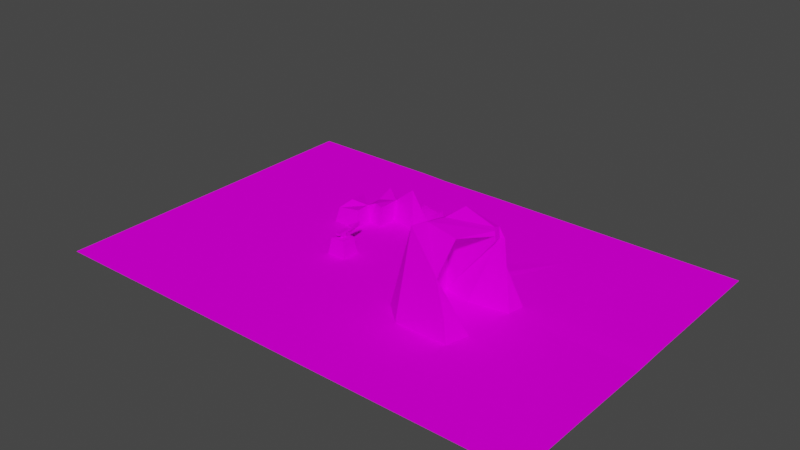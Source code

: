 # Source: test_map.blend  (saved by Blender 2.80.75; exported with 4.5.12 LTS)
import bpy
from mathutils import Matrix  # noqa: F401  (used for matrix-valued properties, if any)

bpy.ops.wm.read_factory_settings(use_empty=True)
scene = bpy.context.scene
scene.name = 'Scene'

# ---- collections
col_collection = bpy.data.collections.new('Collection'); scene.collection.children.link(col_collection)

# ---- images (referenced by path relative to the original .blend; pixels are not part of the script)
import os
ASSET_DIR = os.environ.get("B2B_ASSET_DIR", "")  # directory of the original .blend (textures are referenced by path, not embedded)
HERE = os.path.dirname(os.path.abspath(__file__))  # packed textures are extracted next to this script under _unpacked/

def load_image(name, relpath, width, height, colorspace="sRGB"):
    """Load a texture the original file referenced (path relative to the .blend, or extracted next to this script)."""
    p = next((c for c in (os.path.join(HERE, relpath), os.path.join(ASSET_DIR, relpath)) if relpath and os.path.exists(c)), "")
    if p:
        img = bpy.data.images.load(p, check_existing=True)
        img.name = name
    else:  # same state as the original file: an image datablock whose file is absent (Cycles renders it pink)
        img = bpy.data.images.new(name, width, height)
        img.source = "FILE"
        img.filepath = "//" + (relpath or name)
    img.colorspace_settings.name = colorspace
    return img
img_env_tex_large = load_image('env_tex_large', 'env_tex_large.png', 1024, 1024, 'sRGB')

# ---- materials (node trees are filled in below, after node groups)
mat_material_001 = bpy.data.materials.new('Material.001')
mat_material_001.use_backface_culling = True
mat_material_001.use_transparent_shadow = False

# ---- material node trees
mat_material_001.use_nodes = True; mat_material_001.node_tree.nodes.clear()
_N = mat_material_001.node_tree.nodes; _L = mat_material_001.node_tree.links
n0 = _N.new('ShaderNodeOutputMaterial'); n0.name = 'Material Output'; n0.location = (300, 300)
n1 = _N.new('ShaderNodeBsdfPrincipled'); n1.name = 'Principled BSDF'; n1.location = (10, 300)
n1.distribution = 'GGX'
n1.subsurface_method = 'BURLEY'
n1.inputs[2].default_value = 1.0
n1.inputs[3].default_value = 1.45
n1.inputs[13].default_value = 0.0
n1.inputs[27].default_value = (0.0, 0.0, 0.0, 1.0)
n1.inputs[28].default_value = 1.0
n2 = _N.new('ShaderNodeTexImage'); n2.name = 'Image Texture'; n2.location = (-280, 280)
n2.image = img_env_tex_large
n2.interpolation = 'Closest'
_L.new(n1.outputs[0], n0.inputs[0])
_L.new(n2.outputs[0], n1.inputs[0])
n0.is_active_output = True

# ---- world
world_world = bpy.data.worlds.new('World'); scene.world = world_world
world_world.use_nodes = True; world_world.node_tree.nodes.clear()
_N = world_world.node_tree.nodes; _L = world_world.node_tree.links
n0 = _N.new('ShaderNodeOutputWorld'); n0.name = 'World Output'; n0.location = (300, 300)
n1 = _N.new('ShaderNodeBackground'); n1.name = 'Background'; n1.location = (10, 300)
n1.inputs[0].default_value = (0.05088, 0.05088, 0.05088, 1.0)
_L.new(n1.outputs[0], n0.inputs[0])
n0.is_active_output = True
world_world.color = (0.05088, 0.05088, 0.05088)
world_world.use_sun_shadow = False
world_world.sun_shadow_jitter_overblur = 0.0

# ---- meshes
me_plane_001 = bpy.data.meshes.new('Plane.001')
me_plane_001.from_pydata([(-4.984, 5.579, 0.0), (-4.984, 4.343, 0.0), (-4.984, 2.429, 0.0), (-0.5305, 6.312, 0.0), (-0.5431, 0.5431, 0.0), (-0.5431, -0.5431, 0.0), (0.5431, -0.5431, 0.0), (0.5431, 0.5431, 0.0), (-0.4002, 0.4002, 0.938), (-0.4002, -0.4002, 0.938), (0.4002, -0.4002, 0.938), (0.4002, 0.4002, 0.938), (-0.1247, 0.1247, 0.9822), (-0.1247, -0.1247, 0.9822), (0.1247, -0.1247, 0.9822), (0.1247, 0.1247, 0.9822), (-2.765, -4.588, 0.0), (2.434, -4.588, 0.0), (-4.984, -2.429, 0.0), (-4.984, -4.588, 0.0), (-0.1077, 0.1547, 1.154), (-0.1077, -0.1547, 1.154), (0.1077, -0.1547, 1.154), (0.1077, 0.1547, 1.154), (-0.1077, 0.1547, 1.276), (-0.1077, -0.1547, 1.276), (0.1077, -0.1547, 1.276), (0.1077, 0.1547, 1.276), (-0.1077, -0.3808, 1.154), (0.1077, -0.3808, 1.154), (-0.1077, -0.3808, 1.276), (0.1077, -0.3808, 1.276), (-0.1077, 0.4973, 1.154), (0.1077, 0.4973, 1.154), (-0.1077, 0.4973, 1.276), (0.1077, 0.4973, 1.276), (1.863e-07, 1.325, 1.1), (1.863e-07, 1.325, 1.338), (2.384e-07, 0.4973, 0.9526), (2.384e-07, 0.4973, 1.453), (-2.765, -2.429, 0.0), (2.434, -2.815, 0.0), (-2.765, 2.429, 0.0), (2.434, 2.429, 0.0), (-2.765, 2.789, 0.7223), (2.434, 2.789, 0.0), (-1.273, 2.429, 0.0), (-1.273, 2.789, 0.0), (-1.421, 2.789, 0.9574), (-1.469, 2.429, 0.0), (-2.345, 3.36, 1.129), (2.434, 3.603, 0.0), (-1.273, 3.603, 0.0), (-1.421, 3.603, 0.9574), (-0.3407, 2.789, 0.0), (-0.4229, 3.38, 0.0), (-1.011, 3.773, 1.13), (-2.765, 4.343, 0.0), (-0.4229, 3.603, 1.13), (-2.526, 4.531, 0.9574), (-1.421, 4.56, 0.9574), (-1.421, 5.517, 1.333), (-1.501, 4.807, 0.0), (-1.679, 5.579, 0.0), (2.42, 4.547, -0.01387), (-0.4369, 4.637, -0.01387), (-0.4369, 4.859, 1.116), (-0.5305, 5.579, 0.0), (1.153, 4.346, -0.01387), (0.7015, 4.859, 2.048), (0.3738, 5.543, -0.004253), (2.42, 5.587, -0.01387), (2.162, 5.307, 0.959), (0.8898, 5.617, 0.965), (2.162, 5.644, 0.959), (-1.679, 6.312, 0.0), (-4.984, 6.312, 0.0), (0.3738, 6.276, -0.004253), (2.42, 6.32, -0.01387), (5.285, -4.588, 0.0), (5.285, -2.429, 0.0), (5.285, 2.164, 0.0), (5.276, 3.764, -0.009249), (5.271, 6.32, -0.01387), (6.083, -1.847, 4.322), (5.285, -3.507, 0.0), (6.114, 0.7051, 3.82), (6.489, -3.507, 0.0), (6.48, 3.764, -0.009249), (6.165, 2.979, 0.7337), (6.48, 3.764, -0.009249), (6.408, 2.661, 3.861), (9.476, -4.588, 0.0), (9.476, -3.507, 0.0), (9.341, -3.507, 1.38), (8.361, -2.819, 2.779), (7.495, 3.361, 0.02945), (7.295, 0.7176, 4.737), (8.1, 1.435, 3.861), (10.22, 1.556, -0.02697), (7.386, 1.953, 3.861), (7.306, 1.475, -0.009249), (6.761, -0.1837, 4.334), (9.386, 6.32, -0.01387), (10.07, 0.6325, -0.04657), (7.939, 0.2079, -0.007375), (6.404, -1.061, 4.328), (8.153, -1.149, 4.036), (6.38, 0.5117, -0.007375), (6.583, 0.5117, 3.054), (6.583, -1.276, 3.054), (6.583, -1.276, 1.37), (6.469, -1.942, -0.007375), (8.412, -2.571, -0.007375), (9.817, -2.22, -0.007375), (9.173, 0.4449, 4.15), (9.241, 0.3908, 3.918), (9.265, 0.4376, 3.645), (9.265, 0.7857, 3.716), (9.499, 0.831, 3.694), (8.996, 1.061, 4.083), (8.975, 0.6796, 4.203), (10.77, 0.6325, -0.04657), (10.77, 6.32, -0.01387), (10.77, 1.556, -0.02697), (10.77, -3.507, 0.0), (10.77, -4.588, 0.0), (10.77, -2.22, -0.007375), (4.976, 0.6249, 0.0), (6.094, -0.9853, 4.152), (-10.8, 9.193, 0.004931), (-10.8, 7.003, 0.004931), (-10.8, 3.613, 0.004931), (-2.906, 10.49, 0.004931), (-6.864, -8.816, 0.004931), (2.344, -8.816, 0.004931), (-10.8, -4.991, 0.004931), (-10.8, -8.816, 0.004931), (-4.941, 10.49, 0.004931), (-10.8, 10.49, 0.004931), (-1.305, 10.43, -0.002601), (2.319, 10.51, -0.01964), (7.395, -8.816, 0.004931), (7.37, 10.51, -0.01964), (14.82, -8.816, 0.004931), (14.66, 10.51, -0.01964), (17.11, 0.4311, -0.07756), (17.11, 10.51, -0.01964), (17.11, 2.067, -0.04285), (17.11, -6.902, 0.004931), (17.11, -8.816, 0.004931), (17.11, -4.622, -0.008132)], [], [(6, 7, 11, 10), (63, 67, 3, 75), (67, 70, 77, 3), (4, 7, 43, 46), (46, 49, 4), (11, 8, 12, 15), (4, 5, 9, 8), (7, 4, 8, 11), (5, 6, 10, 9), (40, 42, 2, 18), (9, 10, 14, 13), (10, 11, 15, 14), (8, 9, 13, 12), (14, 15, 23, 22), (16, 40, 18, 19), (42, 57, 1, 2), (41, 40, 16, 17), (23, 20, 32, 33), (12, 13, 21, 20), (15, 12, 20, 23), (13, 14, 22, 21), (25, 26, 27, 24), (22, 26, 31, 29), (22, 23, 27, 26), (20, 21, 25, 24), (28, 29, 31, 30), (21, 22, 29, 28), (25, 21, 28, 30), (26, 25, 30, 31), (35, 33, 36, 37), (20, 24, 34, 32), (27, 23, 33, 35), (24, 27, 35, 34), (34, 35, 39), (32, 34, 37, 36), (35, 37, 39), (37, 34, 39), (32, 36, 38), (33, 32, 38), (36, 33, 38), (1, 57, 0), (49, 42, 40), (7, 6, 41, 43), (5, 4, 49), (57, 62, 0), (62, 63, 0), (5, 40, 41, 6), (49, 40, 5), (46, 43, 45, 54, 47), (42, 49, 48, 44), (48, 49, 46, 47), (48, 47, 52, 53), (54, 45, 51, 55), (44, 48, 53, 50), (47, 54, 55, 52), (53, 52, 56), (52, 55, 58, 56), (53, 60, 59, 50), (57, 59, 60, 62), (42, 59, 57), (61, 63, 62, 60), (58, 55, 65, 66), (51, 68, 65), (42, 44, 59), (44, 50, 59), (56, 60, 53), (58, 66, 56), (60, 56, 66), (61, 60, 66), (63, 61, 67), (66, 67, 61), (68, 64, 69), (69, 64, 70), (66, 69, 70, 67), (65, 68, 69, 66), (71, 70, 73, 74), (72, 74, 73), (64, 71, 74, 72), (70, 64, 72, 73), (65, 55, 51), (51, 64, 68), (70, 71, 78, 77), (0, 63, 75, 76), (64, 51, 82), (43, 41, 80, 128, 81), (51, 45, 81, 82), (45, 43, 81), (71, 64, 82), (41, 17, 79, 85), (78, 71, 82, 83), (41, 85, 80), (128, 80, 84, 129), (80, 85, 87), (84, 80, 87), (85, 79, 87), (82, 81, 88), (88, 81, 89, 90), (90, 89, 91), (91, 89, 86), (87, 79, 92, 93), (87, 93, 94), (94, 95, 87), (87, 95, 84), (90, 91, 96), (101, 100, 98, 99), (91, 86, 97, 98, 100), (96, 91, 100, 101), (98, 97, 102, 121, 120), (104, 119, 118, 105), (97, 86, 102), (116, 115, 107, 109), (86, 129, 84, 106, 102), (99, 98, 120, 119, 104), (95, 107, 106, 84), (108, 117, 116, 109), (121, 115, 116), (105, 118, 117, 108), (109, 107, 110), (109, 110, 108), (110, 111, 108), (111, 112, 108), (107, 95, 110), (110, 95, 111), (112, 111, 95), (95, 113, 112), (113, 95, 114), (93, 95, 94), (93, 114, 95), (108, 112, 105), (112, 113, 105), (105, 113, 104), (113, 114, 104), (116, 118, 120), (107, 115, 121, 102, 106), (116, 117, 118), (118, 119, 120), (120, 121, 116), (96, 101, 103), (101, 99, 103), (83, 82, 103), (90, 96, 103), (114, 93, 125, 127), (103, 99, 124, 123), (93, 92, 126, 125), (104, 114, 127, 122), (99, 104, 122, 124), (103, 82, 90), (86, 89, 81), (81, 128, 129, 86), (79, 17, 135, 142), (126, 92, 144, 150), (75, 3, 133, 138), (76, 75, 138, 139), (124, 122, 146, 148), (92, 79, 142, 144), (1, 0, 130, 131), (78, 83, 143, 141), (16, 19, 137, 134), (125, 126, 150, 149), (103, 123, 147, 145), (77, 78, 141, 140), (123, 124, 148, 147), (18, 2, 132, 136), (122, 127, 151, 146), (83, 103, 145, 143), (0, 76, 139, 130), (127, 125, 149, 151), (19, 18, 136, 137), (3, 77, 140, 133), (2, 1, 131, 132), (17, 16, 134, 135)])
_uv = me_plane_001.uv_layers.new(name='UVMap')
_uv.uv.foreach_set('vector', [0.422, 0.9345, 0.422, 0.9915, 0.3737, 0.984, 0.3737, 0.942, 0.03765, 0.1736, 0.03765, 0.234, 0.0004135, 0.234, 0.0004137, 0.1736, 0.03765, 0.234, 0.03949, 0.2815, 0.002248, 0.2815, 0.0004135, 0.234, 0.2937, 0.2333, 0.2937, 0.2904, 0.1978, 0.3897, 0.1978, 0.195, 0.1978, 0.195, 0.1978, 0.1847, 0.2937, 0.2333, 0.8147, 0.9431, 0.8554, 0.9431, 0.8413, 0.9575, 0.8287, 0.9575, 0.7665, 0.9431, 0.7665, 1.0, 0.7184, 0.9922, 0.7184, 0.9502, 0.8147, 0.9431, 0.8147, 0.9998, 0.7665, 0.9921, 0.7665, 0.9503, 0.3102, 0.9387, 0.3102, 0.9957, 0.262, 0.9882, 0.262, 0.9461, 0.4448, 0.1166, 0.1978, 0.1166, 0.1978, 5.812e-06, 0.4448, 1.3e-05, 0.8554, 0.9851, 0.8147, 0.9851, 0.8287, 0.9706, 0.8413, 0.9706, 0.8147, 0.9851, 0.8147, 0.9431, 0.8287, 0.9575, 0.8287, 0.9706, 0.8554, 0.9431, 0.8554, 0.9851, 0.8413, 0.9706, 0.8413, 0.9575, 0.9786, 0.2431, 0.9808, 0.256, 0.9724, 0.2591, 0.9697, 0.2431, 0.5546, 0.1166, 0.4448, 0.1166, 0.4448, 1.3e-05, 0.5546, 1.618e-05, 0.1978, 0.1166, 0.1005, 0.1166, 0.1005, 2.906e-06, 0.1978, 5.812e-06, 0.4645, 0.3897, 0.4448, 0.1166, 0.5546, 0.1166, 0.5546, 0.3897, 0.7775, 0.5509, 0.7669, 0.5511, 0.7669, 0.5332, 0.7775, 0.5329, 0.549, 0.9641, 0.5468, 0.977, 0.5379, 0.9769, 0.5406, 0.9609, 0.7957, 0.545, 0.7957, 0.558, 0.7872, 0.5574, 0.7872, 0.5462, 0.8042, 0.545, 0.8042, 0.5581, 0.7957, 0.5573, 0.7957, 0.546, 0.5411, 0.8621, 0.5301, 0.8621, 0.5301, 0.8458, 0.5411, 0.8458, 0.9697, 0.2431, 0.9637, 0.2442, 0.9617, 0.2325, 0.9677, 0.2314, 0.9697, 0.2431, 0.9724, 0.2591, 0.9664, 0.2602, 0.9637, 0.2442, 0.5406, 0.9609, 0.5379, 0.9769, 0.5318, 0.9758, 0.5346, 0.9598, 0.8032, 0.5329, 0.8032, 0.5443, 0.7971, 0.5443, 0.7971, 0.533, 0.7775, 0.5332, 0.7882, 0.5329, 0.7882, 0.5448, 0.7775, 0.545, 0.5318, 0.9758, 0.5379, 0.9769, 0.5359, 0.9886, 0.5298, 0.9875, 0.5301, 0.8621, 0.5411, 0.8621, 0.5411, 0.874, 0.5301, 0.874, 0.9694, 0.2779, 0.9754, 0.2768, 0.9845, 0.3194, 0.9728, 0.3215, 0.5406, 0.9609, 0.5346, 0.9598, 0.5376, 0.9422, 0.5437, 0.9433, 0.9664, 0.2602, 0.9724, 0.2591, 0.9754, 0.2768, 0.9694, 0.2779, 0.5411, 0.8458, 0.5301, 0.8458, 0.5301, 0.8278, 0.5411, 0.8278, 0.7971, 0.5329, 0.7971, 0.5443, 0.7882, 0.5386, 0.5437, 0.9433, 0.5376, 0.9422, 0.5416, 0.8984, 0.5535, 0.9006, 0.9694, 0.2779, 0.9728, 0.3215, 0.9598, 0.2797, 0.5416, 0.8984, 0.5376, 0.9422, 0.5285, 0.9401, 0.5437, 0.9433, 0.5535, 0.9006, 0.5535, 0.9447, 0.7872, 0.5569, 0.7775, 0.5515, 0.7872, 0.545, 0.9845, 0.3194, 0.9754, 0.2768, 0.9845, 0.2753, 0.1005, 2.906e-06, 0.1005, 0.1166, 0.03765, 1.077e-06, 0.1978, 0.1847, 0.1978, 0.1166, 0.4448, 0.1166, 0.2937, 0.2904, 0.3489, 0.2904, 0.4645, 0.3897, 0.1978, 0.3897, 0.3489, 0.2333, 0.2937, 0.2333, 0.1978, 0.1847, 0.1005, 0.1166, 0.07694, 0.183, 0.03765, 1.077e-06, 0.07694, 0.183, 0.03765, 0.1736, 0.03765, 1.077e-06, 0.3489, 0.2333, 0.4448, 0.1166, 0.4645, 0.3897, 0.3489, 0.2904, 0.1978, 0.1847, 0.4448, 0.1166, 0.3489, 0.2333, 0.1978, 0.195, 0.1978, 0.3897, 0.1795, 0.3897, 0.1795, 0.244, 0.1795, 0.195, 0.5301, 0.8282, 0.5301, 0.8963, 0.4793, 0.8984, 0.4912, 0.8278, 0.9598, 0.3026, 0.9122, 0.3214, 0.9106, 0.3215, 0.9106, 0.3026, 0.9598, 0.3026, 0.9106, 0.3026, 0.9106, 0.2599, 0.9598, 0.2599, 0.1795, 0.244, 0.1795, 0.3897, 0.1381, 0.3897, 0.1495, 0.2396, 0.8889, 0.3181, 0.8212, 0.3084, 0.8268, 0.2661, 0.8716, 0.2853, 0.1795, 0.195, 0.1795, 0.244, 0.1495, 0.2396, 0.1381, 0.195, 0.177, 0.981, 0.1843, 0.9312, 0.1977, 0.9912, 0.1843, 0.9312, 0.2278, 0.9295, 0.2278, 0.9899, 0.1977, 0.9912, 0.8268, 0.2661, 0.8335, 0.2163, 0.8889, 0.2257, 0.8716, 0.2853, 0.4724, 0.9714, 0.4246, 0.9624, 0.4226, 0.9049, 0.4724, 0.9079, 0.3205, 0.9387, 0.2712, 0.8278, 0.3205, 0.8383, 0.5285, 0.8984, 0.5285, 0.9692, 0.4899, 0.9672, 0.4793, 0.9163, 0.4793, 0.8939, 0.4226, 0.9049, 0.4226, 0.8388, 0.4793, 0.8278, 0.1381, 0.3897, 0.1003, 0.3225, 0.08556, 0.2389, 0.3205, 0.9387, 0.2838, 0.9199, 0.2712, 0.8278, 0.2838, 0.9199, 0.262, 0.8886, 0.2712, 0.8278, 0.8073, 0.2542, 0.8335, 0.2163, 0.8268, 0.2661, 0.7765, 0.2588, 0.7859, 0.1935, 0.8073, 0.2542, 0.8335, 0.2163, 0.8073, 0.2542, 0.7859, 0.1935, 0.84, 0.1663, 0.8335, 0.2163, 0.7859, 0.1935, 0.9728, 0.9863, 0.9056, 0.9703, 0.9753, 0.9263, 0.9155, 0.9155, 0.9753, 0.9263, 0.9056, 0.9703, 0.06136, 0.8688, 0.1117, 0.8278, 0.1117, 0.9698, 0.8708, 0.8545, 0.9772, 0.7665, 0.9772, 0.8789, 0.9155, 0.9155, 0.8708, 0.8545, 0.9772, 0.8789, 0.9753, 0.9263, 0.0, 0.9238, 0.06136, 0.8688, 0.1117, 0.9698, 0.03713, 0.9705, 0.3737, 0.9345, 0.3737, 0.8278, 0.4226, 0.8535, 0.4226, 0.9198, 0.6964, 0.8167, 0.7136, 0.8163, 0.7136, 0.8831, 0.3205, 0.9946, 0.3205, 0.9399, 0.3715, 0.9368, 0.3715, 0.9546, 0.3737, 0.8278, 0.3737, 0.9368, 0.3205, 0.9185, 0.3227, 0.8513, 0.08556, 0.2389, 0.1495, 0.2396, 0.1381, 0.3897, 0.1381, 0.3897, 0.09013, 0.389, 0.1003, 0.3225, 0.03949, 0.2815, 0.03724, 0.389, 4.849e-08, 0.389, 0.002248, 0.2815, 0.03765, 1.077e-06, 0.03765, 0.1736, 0.0004137, 0.1736, 0.0004137, 0.0, 0.09013, 0.389, 0.1381, 0.3897, 0.13, 0.539, 0.1978, 0.3897, 0.4645, 0.3897, 0.4448, 0.5395, 0.2896, 0.5233, 0.2113, 0.5395, 0.1381, 0.3897, 0.1795, 0.3897, 0.2113, 0.5395, 0.13, 0.539, 0.1795, 0.3897, 0.1978, 0.3897, 0.2113, 0.5395, 0.03724, 0.389, 0.09013, 0.389, 0.13, 0.539, 0.4645, 0.3897, 0.5546, 0.3897, 0.5546, 0.5395, 0.4996, 0.5395, 4.849e-08, 0.389, 0.03724, 0.389, 0.13, 0.539, 0.0, 0.5388, 0.4645, 0.3897, 0.4996, 0.5395, 0.4448, 0.5395, 0.7765, 0.1697, 0.7765, 0.3287, 0.5546, 0.2977, 0.5629, 0.2524, 0.4448, 0.5395, 0.4996, 0.5395, 0.4996, 0.6028, 0.7669, 0.3287, 0.7669, 0.5616, 0.704, 0.5578, 0.4996, 0.5395, 0.5546, 0.5395, 0.4996, 0.6028, 0.13, 0.539, 0.2113, 0.5395, 0.13, 0.6023, 0.7716, 0.0, 0.7751, 0.08795, 0.7351, 0.0426, 0.7716, 0.0, 0.7716, 0.0, 0.7351, 0.0426, 0.5757, 0.05999, 0.5757, 0.05999, 0.7351, 0.0426, 0.5793, 0.1635, 0.4996, 0.6028, 0.5546, 0.5395, 0.5546, 0.7597, 0.4996, 0.7597, 0.704, 0.5578, 0.5546, 0.5295, 0.5737, 0.4601, 0.5737, 0.4601, 0.6368, 0.393, 0.704, 0.5578, 0.704, 0.5578, 0.6368, 0.393, 0.7669, 0.3287, 0.9672, 0.3287, 0.9672, 0.5369, 0.9138, 0.3329, 0.9138, 0.3305, 0.9138, 0.5303, 0.875, 0.5329, 0.7669, 0.3287, 0.5546, 0.8163, 0.5643, 0.7129, 0.6226, 0.7289, 0.6532, 0.7755, 0.6116, 0.7927, 1.0, 0.5554, 1.0, 0.7665, 0.9624, 0.7647, 0.9056, 0.5721, 0.6532, 0.7755, 0.6226, 0.7289, 0.6073, 0.676, 0.7058, 0.7482, 0.7021, 0.7679, 0.7184, 0.7665, 0.745, 0.5702, 0.7569, 0.5692, 0.8261, 0.7665, 0.6226, 0.7289, 0.5643, 0.7129, 0.6073, 0.676, 0.5546, 0.9825, 0.5553, 0.9842, 0.6039, 0.8982, 0.6964, 0.9842, 0.5643, 0.7129, 0.5843, 0.6266, 0.5944, 0.5826, 0.6005, 0.6267, 0.6073, 0.676, 0.9299, 0.2234, 0.9362, 0.003596, 0.956, 0.0, 0.9679, 0.02454, 0.9767, 0.2234, 0.7184, 0.5616, 0.6878, 0.6445, 0.6005, 0.6267, 0.5944, 0.5826, 0.9056, 0.7635, 0.7565, 0.5755, 0.7575, 0.5616, 0.8933, 0.6043, 0.2278, 0.9483, 0.2296, 0.9352, 0.241, 0.9299, 0.8261, 0.7665, 0.7569, 0.5692, 0.7565, 0.5755, 0.9056, 0.7635, 0.6964, 0.9842, 0.6039, 0.8982, 0.693, 0.8907, 0.719, 0.9431, 0.7184, 0.8491, 0.8708, 0.9427, 0.7184, 0.8491, 0.8029, 0.8488, 0.8708, 0.9427, 0.8029, 0.8488, 0.8708, 0.8137, 0.8708, 0.9427, 0.6039, 0.8982, 0.6055, 0.8163, 0.693, 0.8907, 0.262, 0.8278, 0.262, 0.9295, 0.177, 0.8341, 0.8708, 0.8137, 0.8029, 0.8488, 0.7466, 0.7665, 0.9299, 0.0, 0.8688, 0.1327, 0.7765, 0.08885, 0.8688, 0.1327, 0.9299, 0.0, 0.9299, 0.1663, 0.9106, 0.1663, 0.9106, 0.3215, 0.8889, 0.2354, 0.177, 0.9831, 0.1117, 0.9831, 0.1489, 0.8278, 0.2953, 0.597, 0.4201, 0.6018, 0.3108, 0.6789, 0.4201, 0.6018, 0.452, 0.7038, 0.3108, 0.6789, 0.3108, 0.6789, 0.452, 0.7038, 0.2892, 0.7907, 0.452, 0.7038, 0.4342, 0.7776, 0.2892, 0.7907, 0.241, 0.9299, 0.2551, 0.9481, 0.2377, 0.9666, 0.6878, 0.6445, 0.7184, 0.7388, 0.7058, 0.7482, 0.6073, 0.676, 0.6005, 0.6267, 0.241, 0.9299, 0.2551, 0.9295, 0.2551, 0.9481, 0.5411, 0.8378, 0.548, 0.8278, 0.548, 0.8623, 0.2377, 0.9666, 0.2278, 0.9483, 0.241, 0.9299, 0.1504, 0.6556, 0.2463, 0.6457, 2.424e-08, 0.755, 0.2463, 0.6457, 0.2422, 0.7988, 2.424e-08, 0.755, 0.0, 0.5388, 0.13, 0.539, 2.424e-08, 0.755, 0.13, 0.6023, 0.1504, 0.6556, 2.424e-08, 0.755, 0.4342, 0.7776, 0.4996, 0.7597, 0.4996, 0.8278, 0.4342, 0.8278, 2.424e-08, 0.755, 0.2422, 0.7988, 0.2422, 0.8278, 0.0, 0.8278, 0.4996, 0.7597, 0.5546, 0.7597, 0.5546, 0.8278, 0.4996, 0.8278, 0.2892, 0.7907, 0.4342, 0.7776, 0.4342, 0.8278, 0.2892, 0.8278, 0.2422, 0.7988, 0.2892, 0.7907, 0.2892, 0.8278, 0.2422, 0.8278, 2.424e-08, 0.755, 0.13, 0.539, 0.13, 0.6023, 0.5793, 0.1635, 0.7351, 0.0426, 0.7751, 0.08795, 0.7751, 0.08795, 0.7765, 0.1697, 0.5629, 0.2524, 0.5793, 0.1635, 0.5546, 0.5395, 0.5546, 0.3897, 0.5546, 0.3897, 0.5546, 0.5395, 0.5546, 0.8278, 0.5546, 0.7597, 0.5546, 0.7597, 0.5546, 0.8278, 0.0004137, 0.1736, 0.0004135, 0.234, 0.0004135, 0.234, 0.0004137, 0.1736, 0.0004137, 0.0, 0.0004137, 0.1736, 0.0004137, 0.1736, 0.0004137, 0.0, 0.2422, 0.8278, 0.2892, 0.8278, 0.2892, 0.8278, 0.2422, 0.8278, 0.5546, 0.7597, 0.5546, 0.5395, 0.5546, 0.5395, 0.5546, 0.7597, 0.1005, 2.906e-06, 0.03765, 1.077e-06, 0.03765, 1.077e-06, 0.1005, 2.906e-06, 4.849e-08, 0.389, 0.0, 0.5388, 0.0, 0.5388, 4.849e-08, 0.389, 0.5546, 0.1166, 0.5546, 1.618e-05, 0.5546, 1.618e-05, 0.5546, 0.1166, 0.4996, 0.8278, 0.5546, 0.8278, 0.5546, 0.8278, 0.4996, 0.8278, 2.424e-08, 0.755, 0.0, 0.8278, 0.0, 0.8278, 2.424e-08, 0.755, 0.002248, 0.2815, 4.849e-08, 0.389, 4.849e-08, 0.389, 0.002248, 0.2815, 0.0, 0.8278, 0.2422, 0.8278, 0.2422, 0.8278, 0.0, 0.8278, 0.4448, 1.3e-05, 0.1978, 5.812e-06, 0.1978, 5.812e-06, 0.4448, 1.3e-05, 0.2892, 0.8278, 0.4342, 0.8278, 0.4342, 0.8278, 0.2892, 0.8278, 0.0, 0.5388, 2.424e-08, 0.755, 2.424e-08, 0.755, 0.0, 0.5388, 0.03765, 1.077e-06, 0.0004137, 0.0, 0.0004137, 0.0, 0.03765, 1.077e-06, 0.4342, 0.8278, 0.4996, 0.8278, 0.4996, 0.8278, 0.4342, 0.8278, 0.5546, 1.618e-05, 0.4448, 1.3e-05, 0.4448, 1.3e-05, 0.5546, 1.618e-05, 0.0004135, 0.234, 0.002248, 0.2815, 0.002248, 0.2815, 0.0004135, 0.234, 0.1978, 5.812e-06, 0.1005, 2.906e-06, 0.1005, 2.906e-06, 0.1978, 5.812e-06, 0.5546, 0.3897, 0.5546, 0.1166, 0.5546, 0.1166, 0.5546, 0.3897])
me_plane_001.materials.append(mat_material_001)
me_plane_001.use_remesh_preserve_volume = False
me_plane_001.use_remesh_preserve_attributes = False
me_plane_001.use_mirror_vertex_groups = False
me_plane_001.update()

# ---- objects
ob_env = bpy.data.objects.new('env', me_plane_001)

# ---- transforms, parenting, visibility, modifiers, constraints
ob_env.location = (2.05, -6.022, -0.5)
ob_env.lineart.crease_threshold = 0.0

# ---- collection membership
col_collection.objects.link(ob_env)

# ---- scene / render settings (as saved in the file)
scene.frame_start = 1; scene.frame_end = 250; scene.frame_set(1)
scene.render.engine = 'BLENDER_EEVEE_NEXT'
scene.cycles.use_denoising = False
scene.cycles.samples = 128
scene.cycles.sampling_pattern = 'TABULATED_SOBOL'
scene.cycles.use_adaptive_sampling = False
scene.cycles.use_light_tree = False
scene.view_settings.view_transform = 'Filmic'
bpy.context.view_layer.update()

# ---- added for rendering (the .blend has no active camera and no usable light): camera, sun
cam_auto = bpy.data.cameras.new('AutoCamera')
cam_auto.lens = 50.0
cam_auto.sensor_width = 36.0
cam_auto.clip_end = 1000.0
ob_auto_camera = bpy.data.objects.new('AutoCamera', cam_auto)
scene.collection.objects.link(ob_auto_camera)
ob_auto_camera.location = (36.9308, -43.2438, 27.2071)
ob_auto_camera.rotation_euler = (1.09748, -7.21219e-08, 0.694738)
scene.camera = ob_auto_camera
light_auto_sun = bpy.data.lights.new('AutoSun', 'SUN')
light_auto_sun.energy = 3.0
light_auto_sun.angle = 0.0523599
ob_auto_sun = bpy.data.objects.new('AutoSun', light_auto_sun)
scene.collection.objects.link(ob_auto_sun)
ob_auto_sun.rotation_euler = (0.872665, 0.174533, 0.523599)
bpy.context.view_layer.update()
